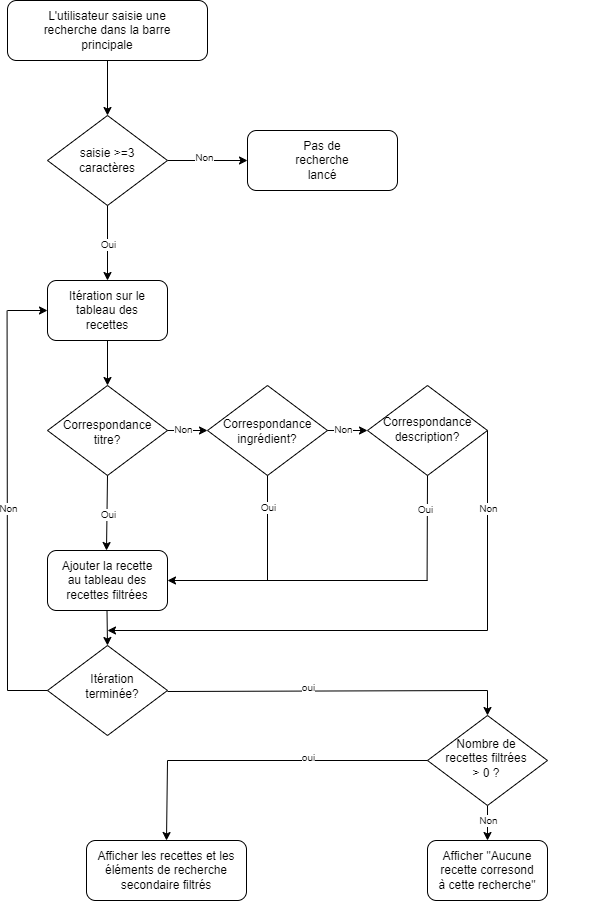

The diagram above was exported from draw.io. Its source (the exported page's mxGraphModel, read from the mxfile embedded in the PNG):
<mxGraphModel dx="2063" dy="997" grid="1" gridSize="10" guides="1" tooltips="1" connect="1" arrows="1" fold="1" page="1" pageScale="1" pageWidth="850" pageHeight="1100" math="0" shadow="0">
  <root>
    <mxCell id="0" />
    <mxCell id="1" parent="0" />
    <object label="" id="2">
      <mxCell style="rounded=1;whiteSpace=wrap;html=1;" parent="1" vertex="1">
        <mxGeometry x="170" y="90" width="200" height="60" as="geometry" />
      </mxCell>
    </object>
    <mxCell id="3" value="L'utilisateur saisie une recherche dans la barre principale" style="text;html=1;strokeColor=none;fillColor=none;align=center;verticalAlign=middle;whiteSpace=wrap;rounded=0;" parent="1" vertex="1">
      <mxGeometry x="185" y="100" width="170" height="40" as="geometry" />
    </mxCell>
    <mxCell id="99" style="edgeStyle=none;html=1;exitX=1;exitY=0.5;exitDx=0;exitDy=0;" parent="1" source="6" edge="1">
      <mxGeometry relative="1" as="geometry">
        <mxPoint x="410" y="250" as="targetPoint" />
      </mxGeometry>
    </mxCell>
    <mxCell id="6" value="" style="rhombus;whiteSpace=wrap;html=1;" parent="1" vertex="1">
      <mxGeometry x="210" y="205" width="120" height="90" as="geometry" />
    </mxCell>
    <mxCell id="7" value="&lt;font style=&quot;font-size: 12px;&quot;&gt;saisie &amp;gt;=3&lt;br&gt;caractères&lt;br&gt;&lt;/font&gt;" style="text;html=1;strokeColor=none;fillColor=none;align=center;verticalAlign=middle;whiteSpace=wrap;rounded=0;strokeWidth=1;" parent="1" vertex="1">
      <mxGeometry x="240" y="230" width="60" height="40" as="geometry" />
    </mxCell>
    <mxCell id="14" value="" style="endArrow=classic;html=1;exitX=0.5;exitY=1;exitDx=0;exitDy=0;entryX=0.5;entryY=0;entryDx=0;entryDy=0;" parent="1" source="2" target="6" edge="1">
      <mxGeometry width="50" height="50" relative="1" as="geometry">
        <mxPoint x="170" y="200" as="sourcePoint" />
        <mxPoint x="270" y="210" as="targetPoint" />
      </mxGeometry>
    </mxCell>
    <mxCell id="21" value="" style="endArrow=classic;html=1;fontSize=10;exitX=0.5;exitY=1;exitDx=0;exitDy=0;" parent="1" source="6" edge="1">
      <mxGeometry relative="1" as="geometry">
        <mxPoint x="270" y="320" as="sourcePoint" />
        <mxPoint x="270" y="370" as="targetPoint" />
      </mxGeometry>
    </mxCell>
    <mxCell id="22" value="Oui" style="edgeLabel;resizable=0;html=1;align=center;verticalAlign=middle;strokeWidth=1;fontSize=10;" parent="21" connectable="0" vertex="1">
      <mxGeometry relative="1" as="geometry" />
    </mxCell>
    <mxCell id="128" style="edgeStyle=none;html=1;exitX=0;exitY=0.5;exitDx=0;exitDy=0;" parent="1" source="42" target="44" edge="1">
      <mxGeometry relative="1" as="geometry">
        <mxPoint x="180" y="399.83333333333337" as="targetPoint" />
      </mxGeometry>
    </mxCell>
    <mxCell id="42" value="" style="rounded=1;whiteSpace=wrap;html=1;strokeWidth=1;fontSize=9;" parent="1" vertex="1">
      <mxGeometry x="210" y="370" width="120" height="60" as="geometry" />
    </mxCell>
    <mxCell id="45" style="edgeStyle=none;html=1;fontSize=12;entryX=0.5;entryY=0;entryDx=0;entryDy=0;" parent="1" target="46" edge="1">
      <mxGeometry relative="1" as="geometry">
        <mxPoint x="270" y="470" as="targetPoint" />
        <mxPoint x="270" y="430" as="sourcePoint" />
      </mxGeometry>
    </mxCell>
    <mxCell id="129" style="edgeStyle=none;html=1;entryX=0;entryY=0.5;entryDx=0;entryDy=0;" parent="1" target="42" edge="1">
      <mxGeometry relative="1" as="geometry">
        <mxPoint x="170" y="430" as="targetPoint" />
        <mxPoint x="170" y="400" as="sourcePoint" />
      </mxGeometry>
    </mxCell>
    <mxCell id="44" value="&lt;font style=&quot;font-size: 12px;&quot;&gt;Itération sur le tableau des recettes&lt;br&gt;&lt;/font&gt;" style="text;html=1;strokeColor=none;fillColor=none;align=center;verticalAlign=middle;whiteSpace=wrap;rounded=0;strokeWidth=1;" parent="1" vertex="1">
      <mxGeometry x="220" y="380" width="100" height="40" as="geometry" />
    </mxCell>
    <mxCell id="46" value="" style="rhombus;whiteSpace=wrap;html=1;" parent="1" vertex="1">
      <mxGeometry x="210" y="475" width="120" height="90" as="geometry" />
    </mxCell>
    <mxCell id="47" value="&lt;font style=&quot;font-size: 12px;&quot;&gt;Correspondance titre?&lt;br&gt;&lt;/font&gt;" style="text;html=1;strokeColor=none;fillColor=none;align=center;verticalAlign=middle;whiteSpace=wrap;rounded=0;strokeWidth=1;" parent="1" vertex="1">
      <mxGeometry x="225" y="499" width="90" height="45" as="geometry" />
    </mxCell>
    <mxCell id="48" value="" style="endArrow=classic;html=1;fontSize=10;exitX=0.5;exitY=1;exitDx=0;exitDy=0;" parent="1" source="46" edge="1">
      <mxGeometry relative="1" as="geometry">
        <mxPoint x="269.40999999999997" y="561.9999999999999" as="sourcePoint" />
        <mxPoint x="269" y="640" as="targetPoint" />
      </mxGeometry>
    </mxCell>
    <mxCell id="49" value="Oui" style="edgeLabel;resizable=0;html=1;align=center;verticalAlign=middle;strokeWidth=1;fontSize=10;" parent="48" connectable="0" vertex="1">
      <mxGeometry relative="1" as="geometry" />
    </mxCell>
    <mxCell id="51" value="" style="rounded=1;whiteSpace=wrap;html=1;strokeWidth=1;fontSize=9;" parent="1" vertex="1">
      <mxGeometry x="210" y="640" width="120" height="60" as="geometry" />
    </mxCell>
    <mxCell id="50" value="&lt;font style=&quot;font-size: 12px;&quot;&gt;Ajouter la recette au tableau des recettes filtrées&lt;br&gt;&lt;/font&gt;" style="text;html=1;strokeColor=none;fillColor=none;align=center;verticalAlign=middle;whiteSpace=wrap;rounded=0;strokeWidth=1;" parent="1" vertex="1">
      <mxGeometry x="220" y="650" width="100" height="40" as="geometry" />
    </mxCell>
    <mxCell id="52" style="edgeStyle=none;html=1;fontSize=12;entryX=0.5;entryY=0;entryDx=0;entryDy=0;" parent="1" target="68" edge="1">
      <mxGeometry relative="1" as="geometry">
        <mxPoint x="269.5" y="740" as="targetPoint" />
        <mxPoint x="269.5" y="700" as="sourcePoint" />
      </mxGeometry>
    </mxCell>
    <mxCell id="57" value="" style="endArrow=classic;html=1;fontSize=12;exitX=1;exitY=0.5;exitDx=0;exitDy=0;" parent="1" edge="1">
      <mxGeometry width="50" height="50" relative="1" as="geometry">
        <mxPoint x="330.00000000000006" y="520" as="sourcePoint" />
        <mxPoint x="370" y="520" as="targetPoint" />
      </mxGeometry>
    </mxCell>
    <mxCell id="58" value="" style="rhombus;whiteSpace=wrap;html=1;" parent="1" vertex="1">
      <mxGeometry x="370" y="475" width="120" height="90" as="geometry" />
    </mxCell>
    <mxCell id="59" value="&lt;font style=&quot;font-size: 12px;&quot;&gt;Correspondance ingrédient?&lt;br&gt;&lt;/font&gt;" style="text;html=1;strokeColor=none;fillColor=none;align=center;verticalAlign=middle;whiteSpace=wrap;rounded=0;strokeWidth=1;" parent="1" vertex="1">
      <mxGeometry x="385" y="498" width="90" height="45" as="geometry" />
    </mxCell>
    <mxCell id="60" value="" style="endArrow=classic;html=1;fontSize=12;exitX=1;exitY=0.5;exitDx=0;exitDy=0;" parent="1" edge="1">
      <mxGeometry width="50" height="50" relative="1" as="geometry">
        <mxPoint x="490" y="520" as="sourcePoint" />
        <mxPoint x="530" y="520" as="targetPoint" />
      </mxGeometry>
    </mxCell>
    <mxCell id="61" value="" style="rhombus;whiteSpace=wrap;html=1;" parent="1" vertex="1">
      <mxGeometry x="530" y="475" width="120" height="90" as="geometry" />
    </mxCell>
    <mxCell id="62" value="&lt;font style=&quot;font-size: 12px;&quot;&gt;Correspondance description?&lt;br&gt;&lt;/font&gt;" style="text;html=1;strokeColor=none;fillColor=none;align=center;verticalAlign=middle;whiteSpace=wrap;rounded=0;strokeWidth=1;" parent="1" vertex="1">
      <mxGeometry x="545" y="496" width="90" height="45" as="geometry" />
    </mxCell>
    <mxCell id="68" value="" style="rhombus;whiteSpace=wrap;html=1;" parent="1" vertex="1">
      <mxGeometry x="210" y="735" width="120" height="90" as="geometry" />
    </mxCell>
    <mxCell id="69" value="&lt;font style=&quot;font-size: 12px;&quot;&gt;Itération terminée?&lt;br&gt;&lt;/font&gt;" style="text;html=1;strokeColor=none;fillColor=none;align=center;verticalAlign=middle;whiteSpace=wrap;rounded=0;strokeWidth=1;" parent="1" vertex="1">
      <mxGeometry x="230" y="754" width="90" height="45" as="geometry" />
    </mxCell>
    <mxCell id="72" value="" style="endArrow=classic;html=1;fontSize=12;entryX=1;entryY=0.5;entryDx=0;entryDy=0;" parent="1" target="51" edge="1">
      <mxGeometry width="50" height="50" relative="1" as="geometry">
        <mxPoint x="590" y="670" as="sourcePoint" />
        <mxPoint x="440" y="560" as="targetPoint" />
      </mxGeometry>
    </mxCell>
    <mxCell id="73" value="" style="endArrow=none;html=1;fontSize=12;entryX=0.5;entryY=1;entryDx=0;entryDy=0;" parent="1" target="58" edge="1">
      <mxGeometry width="50" height="50" relative="1" as="geometry">
        <mxPoint x="430" y="670" as="sourcePoint" />
        <mxPoint x="450" y="560" as="targetPoint" />
      </mxGeometry>
    </mxCell>
    <mxCell id="74" value="" style="endArrow=none;html=1;fontSize=12;entryX=0.5;entryY=1;entryDx=0;entryDy=0;" parent="1" target="61" edge="1">
      <mxGeometry width="50" height="50" relative="1" as="geometry">
        <mxPoint x="589.58" y="670.0000000000001" as="sourcePoint" />
        <mxPoint x="590" y="570" as="targetPoint" />
      </mxGeometry>
    </mxCell>
    <mxCell id="122" style="edgeStyle=none;html=1;" parent="1" edge="1">
      <mxGeometry relative="1" as="geometry">
        <mxPoint x="760" y="730" as="targetPoint" />
        <mxPoint x="760" y="730" as="sourcePoint" />
      </mxGeometry>
    </mxCell>
    <mxCell id="123" style="edgeStyle=none;html=1;entryX=0.5;entryY=0;entryDx=0;entryDy=0;" parent="1" target="77" edge="1">
      <mxGeometry relative="1" as="geometry">
        <mxPoint x="649.2" y="780" as="targetPoint" />
        <mxPoint x="650" y="780" as="sourcePoint" />
      </mxGeometry>
    </mxCell>
    <mxCell id="135" style="edgeStyle=none;html=1;entryX=0.5;entryY=0;entryDx=0;entryDy=0;" parent="1" source="77" target="84" edge="1">
      <mxGeometry relative="1" as="geometry" />
    </mxCell>
    <mxCell id="77" value="" style="rhombus;whiteSpace=wrap;html=1;" parent="1" vertex="1">
      <mxGeometry x="590" y="805" width="120" height="90" as="geometry" />
    </mxCell>
    <mxCell id="78" value="&lt;font style=&quot;font-size: 12px;&quot;&gt;Nombre de recettes filtrées &amp;gt; 0 ?&lt;br&gt;&lt;/font&gt;" style="text;html=1;strokeColor=none;fillColor=none;align=center;verticalAlign=middle;whiteSpace=wrap;rounded=0;strokeWidth=1;" parent="1" vertex="1">
      <mxGeometry x="604" y="825" width="90" height="45" as="geometry" />
    </mxCell>
    <mxCell id="81" value="" style="endArrow=none;html=1;fontSize=12;entryX=1;entryY=0.5;entryDx=0;entryDy=0;" parent="1" edge="1">
      <mxGeometry width="50" height="50" relative="1" as="geometry">
        <mxPoint x="650" y="780" as="sourcePoint" />
        <mxPoint x="329.99999999999994" y="781" as="targetPoint" />
        <Array as="points" />
      </mxGeometry>
    </mxCell>
    <mxCell id="84" value="" style="rounded=1;whiteSpace=wrap;html=1;strokeWidth=1;fontSize=9;" parent="1" vertex="1">
      <mxGeometry x="590" y="930" width="120" height="60" as="geometry" />
    </mxCell>
    <mxCell id="85" value="&lt;font style=&quot;font-size: 12px;&quot;&gt;Afficher &quot;Aucune recette corresond à cette recherche&quot;&lt;br&gt;&lt;/font&gt;" style="text;html=1;strokeColor=none;fillColor=none;align=center;verticalAlign=middle;whiteSpace=wrap;rounded=0;strokeWidth=1;" parent="1" vertex="1">
      <mxGeometry x="600" y="940" width="100" height="40" as="geometry" />
    </mxCell>
    <mxCell id="86" value="" style="rounded=1;whiteSpace=wrap;html=1;strokeWidth=1;fontSize=9;" parent="1" vertex="1">
      <mxGeometry x="249" y="930" width="160" height="60" as="geometry" />
    </mxCell>
    <mxCell id="127" style="edgeStyle=none;html=1;entryX=0.5;entryY=0;entryDx=0;entryDy=0;" parent="1" target="86" edge="1">
      <mxGeometry relative="1" as="geometry">
        <mxPoint x="319" y="930" as="targetPoint" />
        <mxPoint x="330" y="850" as="sourcePoint" />
      </mxGeometry>
    </mxCell>
    <mxCell id="87" value="&lt;font style=&quot;font-size: 12px;&quot;&gt;Afficher les recettes et les éléments de recherche secondaire filtrés&lt;br&gt;&lt;/font&gt;" style="text;html=1;strokeColor=none;fillColor=none;align=center;verticalAlign=middle;whiteSpace=wrap;rounded=0;strokeWidth=1;" parent="1" vertex="1">
      <mxGeometry x="254" y="940" width="150" height="40" as="geometry" />
    </mxCell>
    <mxCell id="92" value="Oui" style="edgeLabel;resizable=0;html=1;align=center;verticalAlign=middle;strokeWidth=1;fontSize=10;" parent="1" connectable="0" vertex="1">
      <mxGeometry x="400.00003905792295" y="599.9968753661633" as="geometry">
        <mxPoint x="30" y="-4" as="offset" />
      </mxGeometry>
    </mxCell>
    <mxCell id="93" value="Oui" style="edgeLabel;resizable=0;html=1;align=center;verticalAlign=middle;strokeWidth=1;fontSize=10;" parent="1" connectable="0" vertex="1">
      <mxGeometry x="400.00003905792295" y="619.9968753661633" as="geometry">
        <mxPoint x="187" y="-22" as="offset" />
      </mxGeometry>
    </mxCell>
    <object label="" id="100">
      <mxCell style="rounded=1;whiteSpace=wrap;html=1;" parent="1" vertex="1">
        <mxGeometry x="410" y="220" width="150" height="60" as="geometry" />
      </mxCell>
    </object>
    <mxCell id="101" value="&lt;font style=&quot;font-size: 12px;&quot;&gt;Pas de recherche lancé&lt;br&gt;&lt;/font&gt;" style="text;html=1;strokeColor=none;fillColor=none;align=center;verticalAlign=middle;whiteSpace=wrap;rounded=0;strokeWidth=1;" parent="1" vertex="1">
      <mxGeometry x="455" y="230" width="60" height="40" as="geometry" />
    </mxCell>
    <mxCell id="102" value="Non" style="edgeLabel;resizable=0;html=1;align=center;verticalAlign=middle;strokeWidth=1;fontSize=10;" parent="1" connectable="0" vertex="1">
      <mxGeometry x="290" y="350" as="geometry">
        <mxPoint x="76" y="-104" as="offset" />
      </mxGeometry>
    </mxCell>
    <mxCell id="104" value="Non" style="edgeLabel;resizable=0;html=1;align=center;verticalAlign=middle;strokeWidth=1;fontSize=10;" parent="1" connectable="0" vertex="1">
      <mxGeometry x="315.00003905792295" y="521.4968753661633" as="geometry">
        <mxPoint x="30" y="-4" as="offset" />
      </mxGeometry>
    </mxCell>
    <mxCell id="105" value="Non" style="edgeLabel;resizable=0;html=1;align=center;verticalAlign=middle;strokeWidth=1;fontSize=10;" parent="1" connectable="0" vertex="1">
      <mxGeometry x="475.00003905792295" y="521.4968753661633" as="geometry">
        <mxPoint x="30" y="-4" as="offset" />
      </mxGeometry>
    </mxCell>
    <mxCell id="110" value="oui" style="edgeLabel;resizable=0;html=1;align=center;verticalAlign=middle;strokeWidth=1;fontSize=10;" parent="1" connectable="0" vertex="1">
      <mxGeometry x="440.000039057923" y="779.9968753661633" as="geometry">
        <mxPoint x="30" y="-4" as="offset" />
      </mxGeometry>
    </mxCell>
    <mxCell id="115" value="Non" style="edgeLabel;resizable=0;html=1;align=center;verticalAlign=middle;strokeWidth=1;fontSize=10;" parent="1" connectable="0" vertex="1">
      <mxGeometry x="620.000039057923" y="912.9968753661633" as="geometry">
        <mxPoint x="30" y="-4" as="offset" />
      </mxGeometry>
    </mxCell>
    <mxCell id="119" value="" style="endArrow=classic;html=1;fontSize=12;entryX=1;entryY=0.5;entryDx=0;entryDy=0;" parent="1" edge="1">
      <mxGeometry width="50" height="50" relative="1" as="geometry">
        <mxPoint x="650" y="720" as="sourcePoint" />
        <mxPoint x="270.0000000000002" y="720" as="targetPoint" />
      </mxGeometry>
    </mxCell>
    <mxCell id="120" value="" style="endArrow=none;html=1;fontSize=12;" parent="1" edge="1">
      <mxGeometry width="50" height="50" relative="1" as="geometry">
        <mxPoint x="650" y="720" as="sourcePoint" />
        <mxPoint x="650" y="520" as="targetPoint" />
      </mxGeometry>
    </mxCell>
    <mxCell id="125" value="" style="endArrow=none;html=1;fontSize=12;entryX=0;entryY=0.5;entryDx=0;entryDy=0;" parent="1" target="77" edge="1">
      <mxGeometry width="50" height="50" relative="1" as="geometry">
        <mxPoint x="330" y="850" as="sourcePoint" />
        <mxPoint x="530" y="847.5" as="targetPoint" />
        <Array as="points" />
      </mxGeometry>
    </mxCell>
    <mxCell id="130" value="" style="endArrow=none;html=1;fontSize=12;" parent="1" edge="1">
      <mxGeometry width="50" height="50" relative="1" as="geometry">
        <mxPoint x="170" y="780" as="sourcePoint" />
        <mxPoint x="169.57" y="400" as="targetPoint" />
      </mxGeometry>
    </mxCell>
    <mxCell id="134" value="" style="endArrow=none;html=1;entryX=0;entryY=0.5;entryDx=0;entryDy=0;" parent="1" edge="1">
      <mxGeometry width="50" height="50" relative="1" as="geometry">
        <mxPoint x="170" y="780" as="sourcePoint" />
        <mxPoint x="210" y="780" as="targetPoint" />
      </mxGeometry>
    </mxCell>
    <mxCell id="136" value="oui" style="edgeLabel;resizable=0;html=1;align=center;verticalAlign=middle;strokeWidth=1;fontSize=10;" parent="1" connectable="0" vertex="1">
      <mxGeometry x="440.000039057923" y="849.9968753661633" as="geometry">
        <mxPoint x="30" y="-4" as="offset" />
      </mxGeometry>
    </mxCell>
    <mxCell id="137" value="Non" style="edgeLabel;resizable=0;html=1;align=center;verticalAlign=middle;strokeWidth=1;fontSize=10;" parent="1" connectable="0" vertex="1">
      <mxGeometry x="620.000039057923" y="600.9968753661633" as="geometry">
        <mxPoint x="30" y="-4" as="offset" />
      </mxGeometry>
    </mxCell>
    <mxCell id="138" value="Non" style="edgeLabel;resizable=0;html=1;align=center;verticalAlign=middle;strokeWidth=1;fontSize=10;" parent="1" connectable="0" vertex="1">
      <mxGeometry x="140.000039057923" y="600.9968753661633" as="geometry">
        <mxPoint x="30" y="-4" as="offset" />
      </mxGeometry>
    </mxCell>
  </root>
</mxGraphModel>